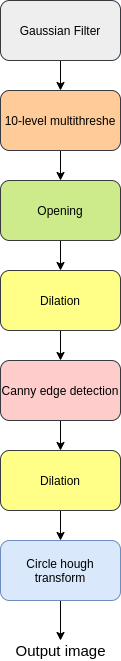

The diagram above was exported from draw.io. Its source (the exported page's mxGraphModel, read from the mxfile embedded in the PNG):
<mxGraphModel dx="782" dy="745" grid="1" gridSize="10" guides="1" tooltips="1" connect="1" arrows="1" fold="1" page="1" pageScale="1" pageWidth="850" pageHeight="1100" math="0" shadow="0">
  <root>
    <mxCell id="0" />
    <mxCell id="1" parent="0" />
    <mxCell id="Jrq_5b9VNBVOPT_L-ZUJ-10" value="" style="edgeStyle=orthogonalEdgeStyle;rounded=0;orthogonalLoop=1;jettySize=auto;html=1;" edge="1" parent="1" source="Jrq_5b9VNBVOPT_L-ZUJ-1" target="Jrq_5b9VNBVOPT_L-ZUJ-3">
      <mxGeometry relative="1" as="geometry" />
    </mxCell>
    <mxCell id="Jrq_5b9VNBVOPT_L-ZUJ-1" value="Gaussian Filter" style="rounded=1;whiteSpace=wrap;html=1;fillColor=#eeeeee;strokeColor=#36393d;" vertex="1" parent="1">
      <mxGeometry x="290" y="150" width="120" height="60" as="geometry" />
    </mxCell>
    <mxCell id="Jrq_5b9VNBVOPT_L-ZUJ-11" value="" style="edgeStyle=orthogonalEdgeStyle;rounded=0;orthogonalLoop=1;jettySize=auto;html=1;" edge="1" parent="1" source="Jrq_5b9VNBVOPT_L-ZUJ-3" target="Jrq_5b9VNBVOPT_L-ZUJ-4">
      <mxGeometry relative="1" as="geometry" />
    </mxCell>
    <mxCell id="Jrq_5b9VNBVOPT_L-ZUJ-3" value="10-level multithreshe" style="rounded=1;whiteSpace=wrap;html=1;fillColor=#ffcc99;strokeColor=#36393d;" vertex="1" parent="1">
      <mxGeometry x="290" y="240" width="120" height="60" as="geometry" />
    </mxCell>
    <mxCell id="Jrq_5b9VNBVOPT_L-ZUJ-12" value="" style="edgeStyle=orthogonalEdgeStyle;rounded=0;orthogonalLoop=1;jettySize=auto;html=1;" edge="1" parent="1" source="Jrq_5b9VNBVOPT_L-ZUJ-4" target="Jrq_5b9VNBVOPT_L-ZUJ-5">
      <mxGeometry relative="1" as="geometry" />
    </mxCell>
    <mxCell id="Jrq_5b9VNBVOPT_L-ZUJ-4" value="Opening" style="rounded=1;whiteSpace=wrap;html=1;fillColor=#cdeb8b;strokeColor=#36393d;" vertex="1" parent="1">
      <mxGeometry x="290" y="330" width="120" height="60" as="geometry" />
    </mxCell>
    <mxCell id="Jrq_5b9VNBVOPT_L-ZUJ-13" value="" style="edgeStyle=orthogonalEdgeStyle;rounded=0;orthogonalLoop=1;jettySize=auto;html=1;" edge="1" parent="1" source="Jrq_5b9VNBVOPT_L-ZUJ-5" target="Jrq_5b9VNBVOPT_L-ZUJ-6">
      <mxGeometry relative="1" as="geometry" />
    </mxCell>
    <mxCell id="Jrq_5b9VNBVOPT_L-ZUJ-5" value="Dilation" style="rounded=1;whiteSpace=wrap;html=1;fillColor=#ffff88;strokeColor=#36393d;" vertex="1" parent="1">
      <mxGeometry x="290" y="420" width="120" height="60" as="geometry" />
    </mxCell>
    <mxCell id="Jrq_5b9VNBVOPT_L-ZUJ-14" value="" style="edgeStyle=orthogonalEdgeStyle;rounded=0;orthogonalLoop=1;jettySize=auto;html=1;" edge="1" parent="1" source="Jrq_5b9VNBVOPT_L-ZUJ-6" target="Jrq_5b9VNBVOPT_L-ZUJ-7">
      <mxGeometry relative="1" as="geometry" />
    </mxCell>
    <mxCell id="Jrq_5b9VNBVOPT_L-ZUJ-6" value="Canny edge detection" style="rounded=1;whiteSpace=wrap;html=1;fillColor=#ffcccc;strokeColor=#36393d;" vertex="1" parent="1">
      <mxGeometry x="290" y="510" width="120" height="60" as="geometry" />
    </mxCell>
    <mxCell id="Jrq_5b9VNBVOPT_L-ZUJ-15" value="" style="edgeStyle=orthogonalEdgeStyle;rounded=0;orthogonalLoop=1;jettySize=auto;html=1;" edge="1" parent="1" source="Jrq_5b9VNBVOPT_L-ZUJ-7" target="Jrq_5b9VNBVOPT_L-ZUJ-8">
      <mxGeometry relative="1" as="geometry" />
    </mxCell>
    <mxCell id="Jrq_5b9VNBVOPT_L-ZUJ-7" value="Dilation" style="rounded=1;whiteSpace=wrap;html=1;fillColor=#ffff88;strokeColor=#36393d;" vertex="1" parent="1">
      <mxGeometry x="290" y="600" width="120" height="60" as="geometry" />
    </mxCell>
    <mxCell id="Jrq_5b9VNBVOPT_L-ZUJ-17" value="" style="edgeStyle=orthogonalEdgeStyle;rounded=0;orthogonalLoop=1;jettySize=auto;html=1;" edge="1" parent="1" source="Jrq_5b9VNBVOPT_L-ZUJ-8" target="Jrq_5b9VNBVOPT_L-ZUJ-16">
      <mxGeometry relative="1" as="geometry" />
    </mxCell>
    <mxCell id="Jrq_5b9VNBVOPT_L-ZUJ-8" value="Circle hough transform" style="rounded=1;whiteSpace=wrap;html=1;fillColor=#dae8fc;strokeColor=#6c8ebf;" vertex="1" parent="1">
      <mxGeometry x="290" y="690" width="120" height="60" as="geometry" />
    </mxCell>
    <mxCell id="Jrq_5b9VNBVOPT_L-ZUJ-16" value="&lt;font style=&quot;font-size: 15px&quot;&gt;Output image&lt;/font&gt;" style="text;html=1;align=center;verticalAlign=middle;resizable=0;points=[];autosize=1;strokeColor=none;" vertex="1" parent="1">
      <mxGeometry x="295" y="790" width="110" height="20" as="geometry" />
    </mxCell>
  </root>
</mxGraphModel>